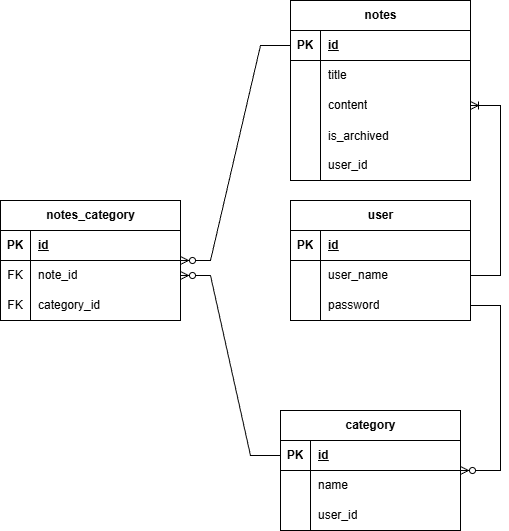

The diagram above was exported from draw.io. Its source (the exported page's mxGraphModel, read from the mxfile embedded in the PNG):
<mxGraphModel dx="2893" dy="1103" grid="1" gridSize="10" guides="1" tooltips="1" connect="1" arrows="1" fold="1" page="1" pageScale="1" pageWidth="827" pageHeight="1169" math="0" shadow="0">
  <root>
    <mxCell id="0" />
    <mxCell id="1" parent="0" />
    <mxCell id="ysqCMY_vL43pxFBU-gEJ-1" value="notes" style="shape=table;startSize=30;container=1;collapsible=1;childLayout=tableLayout;fixedRows=1;rowLines=0;fontStyle=1;align=center;resizeLast=1;html=1;" vertex="1" parent="1">
      <mxGeometry x="120" y="120" width="180" height="180" as="geometry" />
    </mxCell>
    <mxCell id="ysqCMY_vL43pxFBU-gEJ-2" value="" style="shape=tableRow;horizontal=0;startSize=0;swimlaneHead=0;swimlaneBody=0;fillColor=none;collapsible=0;dropTarget=0;points=[[0,0.5],[1,0.5]];portConstraint=eastwest;top=0;left=0;right=0;bottom=1;" vertex="1" parent="ysqCMY_vL43pxFBU-gEJ-1">
      <mxGeometry y="30" width="180" height="30" as="geometry" />
    </mxCell>
    <mxCell id="ysqCMY_vL43pxFBU-gEJ-3" value="PK" style="shape=partialRectangle;connectable=0;fillColor=none;top=0;left=0;bottom=0;right=0;fontStyle=1;overflow=hidden;whiteSpace=wrap;html=1;" vertex="1" parent="ysqCMY_vL43pxFBU-gEJ-2">
      <mxGeometry width="30" height="30" as="geometry">
        <mxRectangle width="30" height="30" as="alternateBounds" />
      </mxGeometry>
    </mxCell>
    <mxCell id="ysqCMY_vL43pxFBU-gEJ-4" value="id" style="shape=partialRectangle;connectable=0;fillColor=none;top=0;left=0;bottom=0;right=0;align=left;spacingLeft=6;fontStyle=5;overflow=hidden;whiteSpace=wrap;html=1;" vertex="1" parent="ysqCMY_vL43pxFBU-gEJ-2">
      <mxGeometry x="30" width="150" height="30" as="geometry">
        <mxRectangle width="150" height="30" as="alternateBounds" />
      </mxGeometry>
    </mxCell>
    <mxCell id="ysqCMY_vL43pxFBU-gEJ-5" value="" style="shape=tableRow;horizontal=0;startSize=0;swimlaneHead=0;swimlaneBody=0;fillColor=none;collapsible=0;dropTarget=0;points=[[0,0.5],[1,0.5]];portConstraint=eastwest;top=0;left=0;right=0;bottom=0;" vertex="1" parent="ysqCMY_vL43pxFBU-gEJ-1">
      <mxGeometry y="60" width="180" height="30" as="geometry" />
    </mxCell>
    <mxCell id="ysqCMY_vL43pxFBU-gEJ-6" value="" style="shape=partialRectangle;connectable=0;fillColor=none;top=0;left=0;bottom=0;right=0;editable=1;overflow=hidden;whiteSpace=wrap;html=1;" vertex="1" parent="ysqCMY_vL43pxFBU-gEJ-5">
      <mxGeometry width="30" height="30" as="geometry">
        <mxRectangle width="30" height="30" as="alternateBounds" />
      </mxGeometry>
    </mxCell>
    <mxCell id="ysqCMY_vL43pxFBU-gEJ-7" value="title" style="shape=partialRectangle;connectable=0;fillColor=none;top=0;left=0;bottom=0;right=0;align=left;spacingLeft=6;overflow=hidden;whiteSpace=wrap;html=1;" vertex="1" parent="ysqCMY_vL43pxFBU-gEJ-5">
      <mxGeometry x="30" width="150" height="30" as="geometry">
        <mxRectangle width="150" height="30" as="alternateBounds" />
      </mxGeometry>
    </mxCell>
    <mxCell id="ysqCMY_vL43pxFBU-gEJ-8" value="" style="shape=tableRow;horizontal=0;startSize=0;swimlaneHead=0;swimlaneBody=0;fillColor=none;collapsible=0;dropTarget=0;points=[[0,0.5],[1,0.5]];portConstraint=eastwest;top=0;left=0;right=0;bottom=0;" vertex="1" parent="ysqCMY_vL43pxFBU-gEJ-1">
      <mxGeometry y="90" width="180" height="30" as="geometry" />
    </mxCell>
    <mxCell id="ysqCMY_vL43pxFBU-gEJ-9" value="" style="shape=partialRectangle;connectable=0;fillColor=none;top=0;left=0;bottom=0;right=0;editable=1;overflow=hidden;whiteSpace=wrap;html=1;" vertex="1" parent="ysqCMY_vL43pxFBU-gEJ-8">
      <mxGeometry width="30" height="30" as="geometry">
        <mxRectangle width="30" height="30" as="alternateBounds" />
      </mxGeometry>
    </mxCell>
    <mxCell id="ysqCMY_vL43pxFBU-gEJ-10" value="content" style="shape=partialRectangle;connectable=0;fillColor=none;top=0;left=0;bottom=0;right=0;align=left;spacingLeft=6;overflow=hidden;whiteSpace=wrap;html=1;" vertex="1" parent="ysqCMY_vL43pxFBU-gEJ-8">
      <mxGeometry x="30" width="150" height="30" as="geometry">
        <mxRectangle width="150" height="30" as="alternateBounds" />
      </mxGeometry>
    </mxCell>
    <mxCell id="ysqCMY_vL43pxFBU-gEJ-60" value="" style="shape=tableRow;horizontal=0;startSize=0;swimlaneHead=0;swimlaneBody=0;fillColor=none;collapsible=0;dropTarget=0;points=[[0,0.5],[1,0.5]];portConstraint=eastwest;top=0;left=0;right=0;bottom=0;" vertex="1" parent="ysqCMY_vL43pxFBU-gEJ-1">
      <mxGeometry y="120" width="180" height="30" as="geometry" />
    </mxCell>
    <mxCell id="ysqCMY_vL43pxFBU-gEJ-61" value="" style="shape=partialRectangle;connectable=0;fillColor=none;top=0;left=0;bottom=0;right=0;editable=1;overflow=hidden;" vertex="1" parent="ysqCMY_vL43pxFBU-gEJ-60">
      <mxGeometry width="30" height="30" as="geometry">
        <mxRectangle width="30" height="30" as="alternateBounds" />
      </mxGeometry>
    </mxCell>
    <mxCell id="ysqCMY_vL43pxFBU-gEJ-62" value="is_archived" style="shape=partialRectangle;connectable=0;fillColor=none;top=0;left=0;bottom=0;right=0;align=left;spacingLeft=6;overflow=hidden;" vertex="1" parent="ysqCMY_vL43pxFBU-gEJ-60">
      <mxGeometry x="30" width="150" height="30" as="geometry">
        <mxRectangle width="150" height="30" as="alternateBounds" />
      </mxGeometry>
    </mxCell>
    <mxCell id="ysqCMY_vL43pxFBU-gEJ-11" value="" style="shape=tableRow;horizontal=0;startSize=0;swimlaneHead=0;swimlaneBody=0;fillColor=none;collapsible=0;dropTarget=0;points=[[0,0.5],[1,0.5]];portConstraint=eastwest;top=0;left=0;right=0;bottom=0;" vertex="1" parent="ysqCMY_vL43pxFBU-gEJ-1">
      <mxGeometry y="150" width="180" height="30" as="geometry" />
    </mxCell>
    <mxCell id="ysqCMY_vL43pxFBU-gEJ-12" value="" style="shape=partialRectangle;connectable=0;fillColor=none;top=0;left=0;bottom=0;right=0;editable=1;overflow=hidden;whiteSpace=wrap;html=1;" vertex="1" parent="ysqCMY_vL43pxFBU-gEJ-11">
      <mxGeometry width="30" height="30" as="geometry">
        <mxRectangle width="30" height="30" as="alternateBounds" />
      </mxGeometry>
    </mxCell>
    <mxCell id="ysqCMY_vL43pxFBU-gEJ-13" value="user_id" style="shape=partialRectangle;connectable=0;fillColor=none;top=0;left=0;bottom=0;right=0;align=left;spacingLeft=6;overflow=hidden;whiteSpace=wrap;html=1;" vertex="1" parent="ysqCMY_vL43pxFBU-gEJ-11">
      <mxGeometry x="30" width="150" height="30" as="geometry">
        <mxRectangle width="150" height="30" as="alternateBounds" />
      </mxGeometry>
    </mxCell>
    <mxCell id="ysqCMY_vL43pxFBU-gEJ-14" value="user" style="shape=table;startSize=30;container=1;collapsible=1;childLayout=tableLayout;fixedRows=1;rowLines=0;fontStyle=1;align=center;resizeLast=1;html=1;" vertex="1" parent="1">
      <mxGeometry x="120" y="320" width="180" height="120" as="geometry" />
    </mxCell>
    <mxCell id="ysqCMY_vL43pxFBU-gEJ-15" value="" style="shape=tableRow;horizontal=0;startSize=0;swimlaneHead=0;swimlaneBody=0;fillColor=none;collapsible=0;dropTarget=0;points=[[0,0.5],[1,0.5]];portConstraint=eastwest;top=0;left=0;right=0;bottom=1;" vertex="1" parent="ysqCMY_vL43pxFBU-gEJ-14">
      <mxGeometry y="30" width="180" height="30" as="geometry" />
    </mxCell>
    <mxCell id="ysqCMY_vL43pxFBU-gEJ-16" value="PK" style="shape=partialRectangle;connectable=0;fillColor=none;top=0;left=0;bottom=0;right=0;fontStyle=1;overflow=hidden;whiteSpace=wrap;html=1;" vertex="1" parent="ysqCMY_vL43pxFBU-gEJ-15">
      <mxGeometry width="30" height="30" as="geometry">
        <mxRectangle width="30" height="30" as="alternateBounds" />
      </mxGeometry>
    </mxCell>
    <mxCell id="ysqCMY_vL43pxFBU-gEJ-17" value="id" style="shape=partialRectangle;connectable=0;fillColor=none;top=0;left=0;bottom=0;right=0;align=left;spacingLeft=6;fontStyle=5;overflow=hidden;whiteSpace=wrap;html=1;" vertex="1" parent="ysqCMY_vL43pxFBU-gEJ-15">
      <mxGeometry x="30" width="150" height="30" as="geometry">
        <mxRectangle width="150" height="30" as="alternateBounds" />
      </mxGeometry>
    </mxCell>
    <mxCell id="ysqCMY_vL43pxFBU-gEJ-18" value="" style="shape=tableRow;horizontal=0;startSize=0;swimlaneHead=0;swimlaneBody=0;fillColor=none;collapsible=0;dropTarget=0;points=[[0,0.5],[1,0.5]];portConstraint=eastwest;top=0;left=0;right=0;bottom=0;" vertex="1" parent="ysqCMY_vL43pxFBU-gEJ-14">
      <mxGeometry y="60" width="180" height="30" as="geometry" />
    </mxCell>
    <mxCell id="ysqCMY_vL43pxFBU-gEJ-19" value="" style="shape=partialRectangle;connectable=0;fillColor=none;top=0;left=0;bottom=0;right=0;editable=1;overflow=hidden;whiteSpace=wrap;html=1;" vertex="1" parent="ysqCMY_vL43pxFBU-gEJ-18">
      <mxGeometry width="30" height="30" as="geometry">
        <mxRectangle width="30" height="30" as="alternateBounds" />
      </mxGeometry>
    </mxCell>
    <mxCell id="ysqCMY_vL43pxFBU-gEJ-20" value="user_name" style="shape=partialRectangle;connectable=0;fillColor=none;top=0;left=0;bottom=0;right=0;align=left;spacingLeft=6;overflow=hidden;whiteSpace=wrap;html=1;" vertex="1" parent="ysqCMY_vL43pxFBU-gEJ-18">
      <mxGeometry x="30" width="150" height="30" as="geometry">
        <mxRectangle width="150" height="30" as="alternateBounds" />
      </mxGeometry>
    </mxCell>
    <mxCell id="ysqCMY_vL43pxFBU-gEJ-21" value="" style="shape=tableRow;horizontal=0;startSize=0;swimlaneHead=0;swimlaneBody=0;fillColor=none;collapsible=0;dropTarget=0;points=[[0,0.5],[1,0.5]];portConstraint=eastwest;top=0;left=0;right=0;bottom=0;" vertex="1" parent="ysqCMY_vL43pxFBU-gEJ-14">
      <mxGeometry y="90" width="180" height="30" as="geometry" />
    </mxCell>
    <mxCell id="ysqCMY_vL43pxFBU-gEJ-22" value="" style="shape=partialRectangle;connectable=0;fillColor=none;top=0;left=0;bottom=0;right=0;editable=1;overflow=hidden;whiteSpace=wrap;html=1;" vertex="1" parent="ysqCMY_vL43pxFBU-gEJ-21">
      <mxGeometry width="30" height="30" as="geometry">
        <mxRectangle width="30" height="30" as="alternateBounds" />
      </mxGeometry>
    </mxCell>
    <mxCell id="ysqCMY_vL43pxFBU-gEJ-23" value="password" style="shape=partialRectangle;connectable=0;fillColor=none;top=0;left=0;bottom=0;right=0;align=left;spacingLeft=6;overflow=hidden;whiteSpace=wrap;html=1;" vertex="1" parent="ysqCMY_vL43pxFBU-gEJ-21">
      <mxGeometry x="30" width="150" height="30" as="geometry">
        <mxRectangle width="150" height="30" as="alternateBounds" />
      </mxGeometry>
    </mxCell>
    <mxCell id="ysqCMY_vL43pxFBU-gEJ-27" value="category" style="shape=table;startSize=30;container=1;collapsible=1;childLayout=tableLayout;fixedRows=1;rowLines=0;fontStyle=1;align=center;resizeLast=1;html=1;" vertex="1" parent="1">
      <mxGeometry x="110" y="530" width="180" height="120" as="geometry" />
    </mxCell>
    <mxCell id="ysqCMY_vL43pxFBU-gEJ-28" value="" style="shape=tableRow;horizontal=0;startSize=0;swimlaneHead=0;swimlaneBody=0;fillColor=none;collapsible=0;dropTarget=0;points=[[0,0.5],[1,0.5]];portConstraint=eastwest;top=0;left=0;right=0;bottom=1;" vertex="1" parent="ysqCMY_vL43pxFBU-gEJ-27">
      <mxGeometry y="30" width="180" height="30" as="geometry" />
    </mxCell>
    <mxCell id="ysqCMY_vL43pxFBU-gEJ-29" value="PK" style="shape=partialRectangle;connectable=0;fillColor=none;top=0;left=0;bottom=0;right=0;fontStyle=1;overflow=hidden;whiteSpace=wrap;html=1;" vertex="1" parent="ysqCMY_vL43pxFBU-gEJ-28">
      <mxGeometry width="30" height="30" as="geometry">
        <mxRectangle width="30" height="30" as="alternateBounds" />
      </mxGeometry>
    </mxCell>
    <mxCell id="ysqCMY_vL43pxFBU-gEJ-30" value="id" style="shape=partialRectangle;connectable=0;fillColor=none;top=0;left=0;bottom=0;right=0;align=left;spacingLeft=6;fontStyle=5;overflow=hidden;whiteSpace=wrap;html=1;" vertex="1" parent="ysqCMY_vL43pxFBU-gEJ-28">
      <mxGeometry x="30" width="150" height="30" as="geometry">
        <mxRectangle width="150" height="30" as="alternateBounds" />
      </mxGeometry>
    </mxCell>
    <mxCell id="ysqCMY_vL43pxFBU-gEJ-31" value="" style="shape=tableRow;horizontal=0;startSize=0;swimlaneHead=0;swimlaneBody=0;fillColor=none;collapsible=0;dropTarget=0;points=[[0,0.5],[1,0.5]];portConstraint=eastwest;top=0;left=0;right=0;bottom=0;" vertex="1" parent="ysqCMY_vL43pxFBU-gEJ-27">
      <mxGeometry y="60" width="180" height="30" as="geometry" />
    </mxCell>
    <mxCell id="ysqCMY_vL43pxFBU-gEJ-32" value="" style="shape=partialRectangle;connectable=0;fillColor=none;top=0;left=0;bottom=0;right=0;editable=1;overflow=hidden;whiteSpace=wrap;html=1;" vertex="1" parent="ysqCMY_vL43pxFBU-gEJ-31">
      <mxGeometry width="30" height="30" as="geometry">
        <mxRectangle width="30" height="30" as="alternateBounds" />
      </mxGeometry>
    </mxCell>
    <mxCell id="ysqCMY_vL43pxFBU-gEJ-33" value="name" style="shape=partialRectangle;connectable=0;fillColor=none;top=0;left=0;bottom=0;right=0;align=left;spacingLeft=6;overflow=hidden;whiteSpace=wrap;html=1;" vertex="1" parent="ysqCMY_vL43pxFBU-gEJ-31">
      <mxGeometry x="30" width="150" height="30" as="geometry">
        <mxRectangle width="150" height="30" as="alternateBounds" />
      </mxGeometry>
    </mxCell>
    <mxCell id="ysqCMY_vL43pxFBU-gEJ-34" value="" style="shape=tableRow;horizontal=0;startSize=0;swimlaneHead=0;swimlaneBody=0;fillColor=none;collapsible=0;dropTarget=0;points=[[0,0.5],[1,0.5]];portConstraint=eastwest;top=0;left=0;right=0;bottom=0;" vertex="1" parent="ysqCMY_vL43pxFBU-gEJ-27">
      <mxGeometry y="90" width="180" height="30" as="geometry" />
    </mxCell>
    <mxCell id="ysqCMY_vL43pxFBU-gEJ-35" value="" style="shape=partialRectangle;connectable=0;fillColor=none;top=0;left=0;bottom=0;right=0;editable=1;overflow=hidden;whiteSpace=wrap;html=1;" vertex="1" parent="ysqCMY_vL43pxFBU-gEJ-34">
      <mxGeometry width="30" height="30" as="geometry">
        <mxRectangle width="30" height="30" as="alternateBounds" />
      </mxGeometry>
    </mxCell>
    <mxCell id="ysqCMY_vL43pxFBU-gEJ-36" value="user_id" style="shape=partialRectangle;connectable=0;fillColor=none;top=0;left=0;bottom=0;right=0;align=left;spacingLeft=6;overflow=hidden;whiteSpace=wrap;html=1;" vertex="1" parent="ysqCMY_vL43pxFBU-gEJ-34">
      <mxGeometry x="30" width="150" height="30" as="geometry">
        <mxRectangle width="150" height="30" as="alternateBounds" />
      </mxGeometry>
    </mxCell>
    <mxCell id="ysqCMY_vL43pxFBU-gEJ-40" value="notes_category" style="shape=table;startSize=30;container=1;collapsible=1;childLayout=tableLayout;fixedRows=1;rowLines=0;fontStyle=1;align=center;resizeLast=1;html=1;" vertex="1" parent="1">
      <mxGeometry x="-170" y="320" width="180" height="120" as="geometry" />
    </mxCell>
    <mxCell id="ysqCMY_vL43pxFBU-gEJ-41" value="" style="shape=tableRow;horizontal=0;startSize=0;swimlaneHead=0;swimlaneBody=0;fillColor=none;collapsible=0;dropTarget=0;points=[[0,0.5],[1,0.5]];portConstraint=eastwest;top=0;left=0;right=0;bottom=1;" vertex="1" parent="ysqCMY_vL43pxFBU-gEJ-40">
      <mxGeometry y="30" width="180" height="30" as="geometry" />
    </mxCell>
    <mxCell id="ysqCMY_vL43pxFBU-gEJ-42" value="PK" style="shape=partialRectangle;connectable=0;fillColor=none;top=0;left=0;bottom=0;right=0;fontStyle=1;overflow=hidden;whiteSpace=wrap;html=1;" vertex="1" parent="ysqCMY_vL43pxFBU-gEJ-41">
      <mxGeometry width="30" height="30" as="geometry">
        <mxRectangle width="30" height="30" as="alternateBounds" />
      </mxGeometry>
    </mxCell>
    <mxCell id="ysqCMY_vL43pxFBU-gEJ-43" value="id" style="shape=partialRectangle;connectable=0;fillColor=none;top=0;left=0;bottom=0;right=0;align=left;spacingLeft=6;fontStyle=5;overflow=hidden;whiteSpace=wrap;html=1;" vertex="1" parent="ysqCMY_vL43pxFBU-gEJ-41">
      <mxGeometry x="30" width="150" height="30" as="geometry">
        <mxRectangle width="150" height="30" as="alternateBounds" />
      </mxGeometry>
    </mxCell>
    <mxCell id="ysqCMY_vL43pxFBU-gEJ-44" value="" style="shape=tableRow;horizontal=0;startSize=0;swimlaneHead=0;swimlaneBody=0;fillColor=none;collapsible=0;dropTarget=0;points=[[0,0.5],[1,0.5]];portConstraint=eastwest;top=0;left=0;right=0;bottom=0;" vertex="1" parent="ysqCMY_vL43pxFBU-gEJ-40">
      <mxGeometry y="60" width="180" height="30" as="geometry" />
    </mxCell>
    <mxCell id="ysqCMY_vL43pxFBU-gEJ-45" value="FK" style="shape=partialRectangle;connectable=0;fillColor=none;top=0;left=0;bottom=0;right=0;editable=1;overflow=hidden;whiteSpace=wrap;html=1;" vertex="1" parent="ysqCMY_vL43pxFBU-gEJ-44">
      <mxGeometry width="30" height="30" as="geometry">
        <mxRectangle width="30" height="30" as="alternateBounds" />
      </mxGeometry>
    </mxCell>
    <mxCell id="ysqCMY_vL43pxFBU-gEJ-46" value="note_id" style="shape=partialRectangle;connectable=0;fillColor=none;top=0;left=0;bottom=0;right=0;align=left;spacingLeft=6;overflow=hidden;whiteSpace=wrap;html=1;" vertex="1" parent="ysqCMY_vL43pxFBU-gEJ-44">
      <mxGeometry x="30" width="150" height="30" as="geometry">
        <mxRectangle width="150" height="30" as="alternateBounds" />
      </mxGeometry>
    </mxCell>
    <mxCell id="ysqCMY_vL43pxFBU-gEJ-47" value="" style="shape=tableRow;horizontal=0;startSize=0;swimlaneHead=0;swimlaneBody=0;fillColor=none;collapsible=0;dropTarget=0;points=[[0,0.5],[1,0.5]];portConstraint=eastwest;top=0;left=0;right=0;bottom=0;" vertex="1" parent="ysqCMY_vL43pxFBU-gEJ-40">
      <mxGeometry y="90" width="180" height="30" as="geometry" />
    </mxCell>
    <mxCell id="ysqCMY_vL43pxFBU-gEJ-48" value="FK" style="shape=partialRectangle;connectable=0;fillColor=none;top=0;left=0;bottom=0;right=0;editable=1;overflow=hidden;whiteSpace=wrap;html=1;" vertex="1" parent="ysqCMY_vL43pxFBU-gEJ-47">
      <mxGeometry width="30" height="30" as="geometry">
        <mxRectangle width="30" height="30" as="alternateBounds" />
      </mxGeometry>
    </mxCell>
    <mxCell id="ysqCMY_vL43pxFBU-gEJ-49" value="category_id" style="shape=partialRectangle;connectable=0;fillColor=none;top=0;left=0;bottom=0;right=0;align=left;spacingLeft=6;overflow=hidden;whiteSpace=wrap;html=1;" vertex="1" parent="ysqCMY_vL43pxFBU-gEJ-47">
      <mxGeometry x="30" width="150" height="30" as="geometry">
        <mxRectangle width="150" height="30" as="alternateBounds" />
      </mxGeometry>
    </mxCell>
    <mxCell id="ysqCMY_vL43pxFBU-gEJ-53" value="" style="edgeStyle=entityRelationEdgeStyle;fontSize=12;html=1;endArrow=ERoneToMany;rounded=0;entryX=1;entryY=0.5;entryDx=0;entryDy=0;exitX=1;exitY=0.5;exitDx=0;exitDy=0;" edge="1" parent="1" source="ysqCMY_vL43pxFBU-gEJ-18" target="ysqCMY_vL43pxFBU-gEJ-8">
      <mxGeometry width="100" height="100" relative="1" as="geometry">
        <mxPoint x="380" y="360" as="sourcePoint" />
        <mxPoint x="330" y="370" as="targetPoint" />
      </mxGeometry>
    </mxCell>
    <mxCell id="ysqCMY_vL43pxFBU-gEJ-56" value="" style="edgeStyle=entityRelationEdgeStyle;fontSize=12;html=1;endArrow=ERzeroToMany;endFill=1;rounded=0;exitX=0;exitY=0.5;exitDx=0;exitDy=0;entryX=1;entryY=0.5;entryDx=0;entryDy=0;" edge="1" parent="1" source="ysqCMY_vL43pxFBU-gEJ-28" target="ysqCMY_vL43pxFBU-gEJ-44">
      <mxGeometry width="100" height="100" relative="1" as="geometry">
        <mxPoint x="360" y="510" as="sourcePoint" />
        <mxPoint x="460" y="410" as="targetPoint" />
      </mxGeometry>
    </mxCell>
    <mxCell id="ysqCMY_vL43pxFBU-gEJ-57" value="" style="edgeStyle=entityRelationEdgeStyle;fontSize=12;html=1;endArrow=ERzeroToMany;endFill=1;rounded=0;" edge="1" parent="1" source="ysqCMY_vL43pxFBU-gEJ-21" target="ysqCMY_vL43pxFBU-gEJ-27">
      <mxGeometry width="100" height="100" relative="1" as="geometry">
        <mxPoint x="350" y="420" as="sourcePoint" />
        <mxPoint x="340" y="585" as="targetPoint" />
      </mxGeometry>
    </mxCell>
    <mxCell id="ysqCMY_vL43pxFBU-gEJ-59" value="" style="edgeStyle=entityRelationEdgeStyle;fontSize=12;html=1;endArrow=ERzeroToMany;endFill=1;rounded=0;exitX=0;exitY=0.5;exitDx=0;exitDy=0;" edge="1" parent="1" source="ysqCMY_vL43pxFBU-gEJ-2" target="ysqCMY_vL43pxFBU-gEJ-40">
      <mxGeometry width="100" height="100" relative="1" as="geometry">
        <mxPoint x="420" y="100" as="sourcePoint" />
        <mxPoint x="460" y="410" as="targetPoint" />
      </mxGeometry>
    </mxCell>
  </root>
</mxGraphModel>